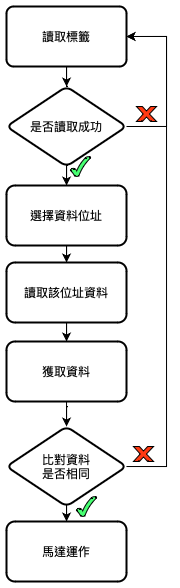

The diagram above was exported from draw.io. Its source (the exported page's mxGraphModel, read from the mxfile embedded in the PNG):
<mxGraphModel dx="641" dy="447" grid="1" gridSize="10" guides="1" tooltips="1" connect="1" arrows="1" fold="1" page="1" pageScale="1" pageWidth="827" pageHeight="1169" math="0" shadow="0">
  <root>
    <mxCell id="0" />
    <mxCell id="1" parent="0" />
    <mxCell id="AmhYtP7S4f11nfvlJqyg-3" value="" style="edgeStyle=orthogonalEdgeStyle;rounded=0;orthogonalLoop=1;jettySize=auto;html=1;" edge="1" parent="1" source="AmhYtP7S4f11nfvlJqyg-1" target="AmhYtP7S4f11nfvlJqyg-2">
      <mxGeometry relative="1" as="geometry" />
    </mxCell>
    <mxCell id="AmhYtP7S4f11nfvlJqyg-1" value="讀取標籤" style="rounded=1;whiteSpace=wrap;html=1;absoluteArcSize=1;arcSize=14;strokeWidth=2;" vertex="1" parent="1">
      <mxGeometry x="350" y="330" width="120" height="60" as="geometry" />
    </mxCell>
    <mxCell id="AmhYtP7S4f11nfvlJqyg-5" value="" style="edgeStyle=orthogonalEdgeStyle;rounded=0;orthogonalLoop=1;jettySize=auto;html=1;" edge="1" parent="1" source="AmhYtP7S4f11nfvlJqyg-2" target="AmhYtP7S4f11nfvlJqyg-4">
      <mxGeometry relative="1" as="geometry" />
    </mxCell>
    <mxCell id="AmhYtP7S4f11nfvlJqyg-11" style="edgeStyle=orthogonalEdgeStyle;rounded=0;orthogonalLoop=1;jettySize=auto;html=1;entryX=1;entryY=0.5;entryDx=0;entryDy=0;exitX=1;exitY=0.5;exitDx=0;exitDy=0;" edge="1" parent="1" source="AmhYtP7S4f11nfvlJqyg-2" target="AmhYtP7S4f11nfvlJqyg-1">
      <mxGeometry relative="1" as="geometry">
        <Array as="points">
          <mxPoint x="510" y="450" />
          <mxPoint x="510" y="360" />
        </Array>
      </mxGeometry>
    </mxCell>
    <mxCell id="AmhYtP7S4f11nfvlJqyg-2" value="是否讀取成功" style="rhombus;whiteSpace=wrap;html=1;rounded=1;arcSize=14;strokeWidth=2;" vertex="1" parent="1">
      <mxGeometry x="350" y="410" width="120" height="80" as="geometry" />
    </mxCell>
    <mxCell id="AmhYtP7S4f11nfvlJqyg-7" value="" style="edgeStyle=orthogonalEdgeStyle;rounded=0;orthogonalLoop=1;jettySize=auto;html=1;" edge="1" parent="1" source="AmhYtP7S4f11nfvlJqyg-4" target="AmhYtP7S4f11nfvlJqyg-6">
      <mxGeometry relative="1" as="geometry" />
    </mxCell>
    <mxCell id="AmhYtP7S4f11nfvlJqyg-4" value="選擇資料位址" style="whiteSpace=wrap;html=1;rounded=1;arcSize=14;strokeWidth=2;" vertex="1" parent="1">
      <mxGeometry x="350" y="509" width="120" height="60" as="geometry" />
    </mxCell>
    <mxCell id="AmhYtP7S4f11nfvlJqyg-10" value="" style="edgeStyle=orthogonalEdgeStyle;rounded=0;orthogonalLoop=1;jettySize=auto;html=1;" edge="1" parent="1" source="AmhYtP7S4f11nfvlJqyg-6" target="AmhYtP7S4f11nfvlJqyg-9">
      <mxGeometry relative="1" as="geometry" />
    </mxCell>
    <mxCell id="AmhYtP7S4f11nfvlJqyg-6" value="讀取該位址資料" style="whiteSpace=wrap;html=1;rounded=1;arcSize=14;strokeWidth=2;" vertex="1" parent="1">
      <mxGeometry x="350" y="586" width="120" height="60" as="geometry" />
    </mxCell>
    <mxCell id="AmhYtP7S4f11nfvlJqyg-13" value="" style="edgeStyle=orthogonalEdgeStyle;rounded=0;orthogonalLoop=1;jettySize=auto;html=1;" edge="1" parent="1" source="AmhYtP7S4f11nfvlJqyg-9" target="AmhYtP7S4f11nfvlJqyg-12">
      <mxGeometry relative="1" as="geometry" />
    </mxCell>
    <mxCell id="AmhYtP7S4f11nfvlJqyg-9" value="獲取資料" style="whiteSpace=wrap;html=1;rounded=1;arcSize=14;strokeWidth=2;" vertex="1" parent="1">
      <mxGeometry x="350" y="665" width="120" height="60" as="geometry" />
    </mxCell>
    <mxCell id="AmhYtP7S4f11nfvlJqyg-15" value="" style="edgeStyle=orthogonalEdgeStyle;rounded=0;orthogonalLoop=1;jettySize=auto;html=1;" edge="1" parent="1" source="AmhYtP7S4f11nfvlJqyg-12" target="AmhYtP7S4f11nfvlJqyg-14">
      <mxGeometry relative="1" as="geometry" />
    </mxCell>
    <mxCell id="AmhYtP7S4f11nfvlJqyg-17" style="edgeStyle=orthogonalEdgeStyle;rounded=0;orthogonalLoop=1;jettySize=auto;html=1;entryX=1;entryY=0.5;entryDx=0;entryDy=0;" edge="1" parent="1" source="AmhYtP7S4f11nfvlJqyg-12" target="AmhYtP7S4f11nfvlJqyg-1">
      <mxGeometry relative="1" as="geometry">
        <mxPoint x="520" y="600" as="targetPoint" />
        <Array as="points">
          <mxPoint x="510" y="790" />
          <mxPoint x="510" y="360" />
        </Array>
      </mxGeometry>
    </mxCell>
    <mxCell id="AmhYtP7S4f11nfvlJqyg-12" value="比對資料&lt;br&gt;是否相同" style="rhombus;whiteSpace=wrap;html=1;rounded=1;arcSize=14;strokeWidth=2;" vertex="1" parent="1">
      <mxGeometry x="350" y="750" width="120" height="80" as="geometry" />
    </mxCell>
    <mxCell id="AmhYtP7S4f11nfvlJqyg-14" value="馬達運作" style="whiteSpace=wrap;html=1;rounded=1;arcSize=14;strokeWidth=2;" vertex="1" parent="1">
      <mxGeometry x="350" y="845" width="120" height="60" as="geometry" />
    </mxCell>
    <mxCell id="AmhYtP7S4f11nfvlJqyg-18" value="" style="verticalLabelPosition=bottom;verticalAlign=top;html=1;shape=mxgraph.basic.x;fillColor=#FF3912;" vertex="1" parent="1">
      <mxGeometry x="480" y="430" width="20" height="15" as="geometry" />
    </mxCell>
    <mxCell id="AmhYtP7S4f11nfvlJqyg-22" value="" style="verticalLabelPosition=bottom;verticalAlign=top;html=1;shape=mxgraph.basic.x;fillColor=#FF3912;" vertex="1" parent="1">
      <mxGeometry x="477" y="770" width="20" height="15" as="geometry" />
    </mxCell>
    <mxCell id="AmhYtP7S4f11nfvlJqyg-24" value="" style="verticalLabelPosition=bottom;verticalAlign=top;html=1;shape=mxgraph.basic.tick;fillColor=#47FF72;" vertex="1" parent="1">
      <mxGeometry x="414" y="480" width="20" height="20" as="geometry" />
    </mxCell>
    <mxCell id="AmhYtP7S4f11nfvlJqyg-25" value="" style="verticalLabelPosition=bottom;verticalAlign=top;html=1;shape=mxgraph.basic.tick;fillColor=#47FF72;" vertex="1" parent="1">
      <mxGeometry x="420" y="820" width="20" height="20" as="geometry" />
    </mxCell>
  </root>
</mxGraphModel>